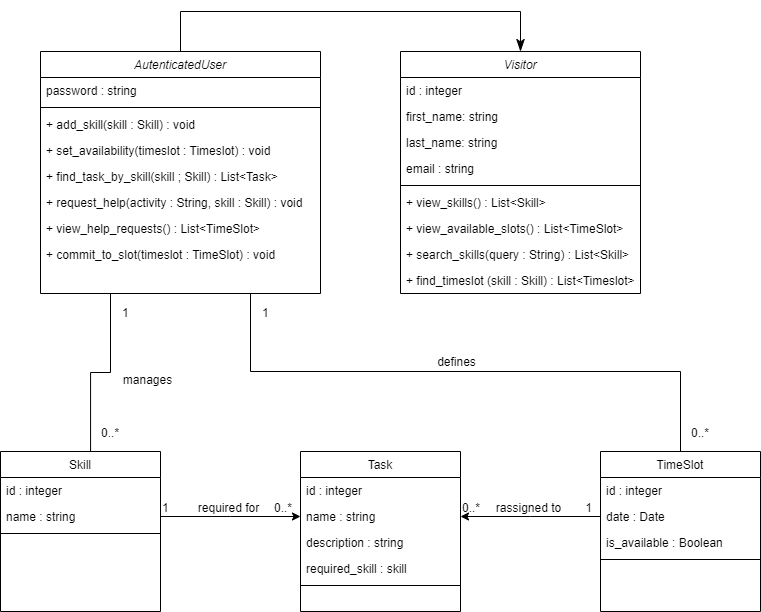

The diagram above was exported from draw.io. Its source (the exported page's mxGraphModel, read from the mxfile embedded in the PNG):
<mxGraphModel dx="1050" dy="583" grid="1" gridSize="10" guides="1" tooltips="1" connect="1" arrows="1" fold="1" page="1" pageScale="1" pageWidth="827" pageHeight="1169" math="0" shadow="0">
  <root>
    <mxCell id="WIyWlLk6GJQsqaUBKTNV-0" />
    <mxCell id="WIyWlLk6GJQsqaUBKTNV-1" parent="WIyWlLk6GJQsqaUBKTNV-0" />
    <mxCell id="zkfFHV4jXpPFQw0GAbJ--0" value="Visitor" style="swimlane;fontStyle=2;align=center;verticalAlign=top;childLayout=stackLayout;horizontal=1;startSize=26;horizontalStack=0;resizeParent=1;resizeLast=0;collapsible=1;marginBottom=0;rounded=0;shadow=0;strokeWidth=1;" parent="WIyWlLk6GJQsqaUBKTNV-1" vertex="1">
      <mxGeometry x="440" y="120" width="240" height="242" as="geometry">
        <mxRectangle x="230" y="140" width="160" height="26" as="alternateBounds" />
      </mxGeometry>
    </mxCell>
    <mxCell id="zkfFHV4jXpPFQw0GAbJ--1" value="id : integer" style="text;align=left;verticalAlign=top;spacingLeft=4;spacingRight=4;overflow=hidden;rotatable=0;points=[[0,0.5],[1,0.5]];portConstraint=eastwest;" parent="zkfFHV4jXpPFQw0GAbJ--0" vertex="1">
      <mxGeometry y="26" width="240" height="26" as="geometry" />
    </mxCell>
    <mxCell id="zkfFHV4jXpPFQw0GAbJ--2" value="first_name: string" style="text;align=left;verticalAlign=top;spacingLeft=4;spacingRight=4;overflow=hidden;rotatable=0;points=[[0,0.5],[1,0.5]];portConstraint=eastwest;rounded=0;shadow=0;html=0;" parent="zkfFHV4jXpPFQw0GAbJ--0" vertex="1">
      <mxGeometry y="52" width="240" height="26" as="geometry" />
    </mxCell>
    <mxCell id="JRRGFr0EEFWtb0olLK2f-0" value="last_name: string" style="text;align=left;verticalAlign=top;spacingLeft=4;spacingRight=4;overflow=hidden;rotatable=0;points=[[0,0.5],[1,0.5]];portConstraint=eastwest;rounded=0;shadow=0;html=0;" vertex="1" parent="zkfFHV4jXpPFQw0GAbJ--0">
      <mxGeometry y="78" width="240" height="26" as="geometry" />
    </mxCell>
    <mxCell id="zkfFHV4jXpPFQw0GAbJ--3" value="email : string" style="text;align=left;verticalAlign=top;spacingLeft=4;spacingRight=4;overflow=hidden;rotatable=0;points=[[0,0.5],[1,0.5]];portConstraint=eastwest;rounded=0;shadow=0;html=0;" parent="zkfFHV4jXpPFQw0GAbJ--0" vertex="1">
      <mxGeometry y="104" width="240" height="26" as="geometry" />
    </mxCell>
    <mxCell id="zkfFHV4jXpPFQw0GAbJ--4" value="" style="line;html=1;strokeWidth=1;align=left;verticalAlign=middle;spacingTop=-1;spacingLeft=3;spacingRight=3;rotatable=0;labelPosition=right;points=[];portConstraint=eastwest;" parent="zkfFHV4jXpPFQw0GAbJ--0" vertex="1">
      <mxGeometry y="130" width="240" height="8" as="geometry" />
    </mxCell>
    <mxCell id="zkfFHV4jXpPFQw0GAbJ--5" value="+ view_skills() : List&lt;Skill&gt;" style="text;align=left;verticalAlign=top;spacingLeft=4;spacingRight=4;overflow=hidden;rotatable=0;points=[[0,0.5],[1,0.5]];portConstraint=eastwest;" parent="zkfFHV4jXpPFQw0GAbJ--0" vertex="1">
      <mxGeometry y="138" width="240" height="26" as="geometry" />
    </mxCell>
    <mxCell id="JRRGFr0EEFWtb0olLK2f-3" value="+ view_available_slots() : List&lt;TimeSlot&gt;" style="text;align=left;verticalAlign=top;spacingLeft=4;spacingRight=4;overflow=hidden;rotatable=0;points=[[0,0.5],[1,0.5]];portConstraint=eastwest;" vertex="1" parent="zkfFHV4jXpPFQw0GAbJ--0">
      <mxGeometry y="164" width="240" height="26" as="geometry" />
    </mxCell>
    <mxCell id="JRRGFr0EEFWtb0olLK2f-14" value="+ search_skills(query : String) : List&lt;Skill&gt;" style="text;align=left;verticalAlign=top;spacingLeft=4;spacingRight=4;overflow=hidden;rotatable=0;points=[[0,0.5],[1,0.5]];portConstraint=eastwest;" vertex="1" parent="zkfFHV4jXpPFQw0GAbJ--0">
      <mxGeometry y="190" width="240" height="26" as="geometry" />
    </mxCell>
    <mxCell id="JRRGFr0EEFWtb0olLK2f-12" value="+ find_timeslot (skill : Skill) : List&lt;Timeslot&gt;" style="text;align=left;verticalAlign=top;spacingLeft=4;spacingRight=4;overflow=hidden;rotatable=0;points=[[0,0.5],[1,0.5]];portConstraint=eastwest;" vertex="1" parent="zkfFHV4jXpPFQw0GAbJ--0">
      <mxGeometry y="216" width="240" height="26" as="geometry" />
    </mxCell>
    <mxCell id="zkfFHV4jXpPFQw0GAbJ--6" value="Skill" style="swimlane;fontStyle=0;align=center;verticalAlign=top;childLayout=stackLayout;horizontal=1;startSize=26;horizontalStack=0;resizeParent=1;resizeLast=0;collapsible=1;marginBottom=0;rounded=0;shadow=0;strokeWidth=1;" parent="WIyWlLk6GJQsqaUBKTNV-1" vertex="1">
      <mxGeometry x="40" y="520" width="160" height="160" as="geometry">
        <mxRectangle x="130" y="380" width="160" height="26" as="alternateBounds" />
      </mxGeometry>
    </mxCell>
    <mxCell id="zkfFHV4jXpPFQw0GAbJ--7" value="id : integer" style="text;align=left;verticalAlign=top;spacingLeft=4;spacingRight=4;overflow=hidden;rotatable=0;points=[[0,0.5],[1,0.5]];portConstraint=eastwest;" parent="zkfFHV4jXpPFQw0GAbJ--6" vertex="1">
      <mxGeometry y="26" width="160" height="26" as="geometry" />
    </mxCell>
    <mxCell id="zkfFHV4jXpPFQw0GAbJ--8" value="name : string" style="text;align=left;verticalAlign=top;spacingLeft=4;spacingRight=4;overflow=hidden;rotatable=0;points=[[0,0.5],[1,0.5]];portConstraint=eastwest;rounded=0;shadow=0;html=0;" parent="zkfFHV4jXpPFQw0GAbJ--6" vertex="1">
      <mxGeometry y="52" width="160" height="26" as="geometry" />
    </mxCell>
    <mxCell id="zkfFHV4jXpPFQw0GAbJ--9" value="" style="line;html=1;strokeWidth=1;align=left;verticalAlign=middle;spacingTop=-1;spacingLeft=3;spacingRight=3;rotatable=0;labelPosition=right;points=[];portConstraint=eastwest;" parent="zkfFHV4jXpPFQw0GAbJ--6" vertex="1">
      <mxGeometry y="78" width="160" height="8" as="geometry" />
    </mxCell>
    <mxCell id="JRRGFr0EEFWtb0olLK2f-4" value="AutenticatedUser" style="swimlane;fontStyle=2;align=center;verticalAlign=top;childLayout=stackLayout;horizontal=1;startSize=26;horizontalStack=0;resizeParent=1;resizeLast=0;collapsible=1;marginBottom=0;rounded=0;shadow=0;strokeWidth=1;" vertex="1" parent="WIyWlLk6GJQsqaUBKTNV-1">
      <mxGeometry x="80" y="120" width="280" height="242" as="geometry">
        <mxRectangle x="230" y="140" width="160" height="26" as="alternateBounds" />
      </mxGeometry>
    </mxCell>
    <mxCell id="JRRGFr0EEFWtb0olLK2f-5" value="password : string" style="text;align=left;verticalAlign=top;spacingLeft=4;spacingRight=4;overflow=hidden;rotatable=0;points=[[0,0.5],[1,0.5]];portConstraint=eastwest;" vertex="1" parent="JRRGFr0EEFWtb0olLK2f-4">
      <mxGeometry y="26" width="280" height="26" as="geometry" />
    </mxCell>
    <mxCell id="JRRGFr0EEFWtb0olLK2f-9" value="" style="line;html=1;strokeWidth=1;align=left;verticalAlign=middle;spacingTop=-1;spacingLeft=3;spacingRight=3;rotatable=0;labelPosition=right;points=[];portConstraint=eastwest;" vertex="1" parent="JRRGFr0EEFWtb0olLK2f-4">
      <mxGeometry y="52" width="280" height="8" as="geometry" />
    </mxCell>
    <mxCell id="JRRGFr0EEFWtb0olLK2f-10" value="+ add_skill(skill : Skill) : void" style="text;align=left;verticalAlign=top;spacingLeft=4;spacingRight=4;overflow=hidden;rotatable=0;points=[[0,0.5],[1,0.5]];portConstraint=eastwest;" vertex="1" parent="JRRGFr0EEFWtb0olLK2f-4">
      <mxGeometry y="60" width="280" height="26" as="geometry" />
    </mxCell>
    <mxCell id="JRRGFr0EEFWtb0olLK2f-11" value="+ set_availability(timeslot : Timeslot) : void" style="text;align=left;verticalAlign=top;spacingLeft=4;spacingRight=4;overflow=hidden;rotatable=0;points=[[0,0.5],[1,0.5]];portConstraint=eastwest;" vertex="1" parent="JRRGFr0EEFWtb0olLK2f-4">
      <mxGeometry y="86" width="280" height="26" as="geometry" />
    </mxCell>
    <mxCell id="JRRGFr0EEFWtb0olLK2f-13" value="+ find_task_by_skill(skill ; Skill) : List&lt;Task&gt;" style="text;align=left;verticalAlign=top;spacingLeft=4;spacingRight=4;overflow=hidden;rotatable=0;points=[[0,0.5],[1,0.5]];portConstraint=eastwest;" vertex="1" parent="JRRGFr0EEFWtb0olLK2f-4">
      <mxGeometry y="112" width="280" height="26" as="geometry" />
    </mxCell>
    <mxCell id="JRRGFr0EEFWtb0olLK2f-15" value="+ request_help(activity : String, skill : Skill) : void" style="text;align=left;verticalAlign=top;spacingLeft=4;spacingRight=4;overflow=hidden;rotatable=0;points=[[0,0.5],[1,0.5]];portConstraint=eastwest;" vertex="1" parent="JRRGFr0EEFWtb0olLK2f-4">
      <mxGeometry y="138" width="280" height="26" as="geometry" />
    </mxCell>
    <mxCell id="JRRGFr0EEFWtb0olLK2f-16" value="+ view_help_requests() : List&lt;TimeSlot&gt;" style="text;align=left;verticalAlign=top;spacingLeft=4;spacingRight=4;overflow=hidden;rotatable=0;points=[[0,0.5],[1,0.5]];portConstraint=eastwest;" vertex="1" parent="JRRGFr0EEFWtb0olLK2f-4">
      <mxGeometry y="164" width="280" height="26" as="geometry" />
    </mxCell>
    <mxCell id="JRRGFr0EEFWtb0olLK2f-17" value="+ commit_to_slot(timeslot : TimeSlot) : void" style="text;align=left;verticalAlign=top;spacingLeft=4;spacingRight=4;overflow=hidden;rotatable=0;points=[[0,0.5],[1,0.5]];portConstraint=eastwest;" vertex="1" parent="JRRGFr0EEFWtb0olLK2f-4">
      <mxGeometry y="190" width="280" height="26" as="geometry" />
    </mxCell>
    <mxCell id="JRRGFr0EEFWtb0olLK2f-18" value="TimeSlot" style="swimlane;fontStyle=0;align=center;verticalAlign=top;childLayout=stackLayout;horizontal=1;startSize=26;horizontalStack=0;resizeParent=1;resizeLast=0;collapsible=1;marginBottom=0;rounded=0;shadow=0;strokeWidth=1;" vertex="1" parent="WIyWlLk6GJQsqaUBKTNV-1">
      <mxGeometry x="640" y="520" width="160" height="160" as="geometry">
        <mxRectangle x="130" y="380" width="160" height="26" as="alternateBounds" />
      </mxGeometry>
    </mxCell>
    <mxCell id="JRRGFr0EEFWtb0olLK2f-19" value="id : integer" style="text;align=left;verticalAlign=top;spacingLeft=4;spacingRight=4;overflow=hidden;rotatable=0;points=[[0,0.5],[1,0.5]];portConstraint=eastwest;" vertex="1" parent="JRRGFr0EEFWtb0olLK2f-18">
      <mxGeometry y="26" width="160" height="26" as="geometry" />
    </mxCell>
    <mxCell id="JRRGFr0EEFWtb0olLK2f-31" value="date : Date" style="text;align=left;verticalAlign=top;spacingLeft=4;spacingRight=4;overflow=hidden;rotatable=0;points=[[0,0.5],[1,0.5]];portConstraint=eastwest;rounded=0;shadow=0;html=0;" vertex="1" parent="JRRGFr0EEFWtb0olLK2f-18">
      <mxGeometry y="52" width="160" height="26" as="geometry" />
    </mxCell>
    <mxCell id="JRRGFr0EEFWtb0olLK2f-20" value="is_available : Boolean" style="text;align=left;verticalAlign=top;spacingLeft=4;spacingRight=4;overflow=hidden;rotatable=0;points=[[0,0.5],[1,0.5]];portConstraint=eastwest;rounded=0;shadow=0;html=0;" vertex="1" parent="JRRGFr0EEFWtb0olLK2f-18">
      <mxGeometry y="78" width="160" height="26" as="geometry" />
    </mxCell>
    <mxCell id="JRRGFr0EEFWtb0olLK2f-21" value="" style="line;html=1;strokeWidth=1;align=left;verticalAlign=middle;spacingTop=-1;spacingLeft=3;spacingRight=3;rotatable=0;labelPosition=right;points=[];portConstraint=eastwest;" vertex="1" parent="JRRGFr0EEFWtb0olLK2f-18">
      <mxGeometry y="104" width="160" height="8" as="geometry" />
    </mxCell>
    <mxCell id="JRRGFr0EEFWtb0olLK2f-24" value="Task" style="swimlane;fontStyle=0;align=center;verticalAlign=top;childLayout=stackLayout;horizontal=1;startSize=26;horizontalStack=0;resizeParent=1;resizeLast=0;collapsible=1;marginBottom=0;rounded=0;shadow=0;strokeWidth=1;" vertex="1" parent="WIyWlLk6GJQsqaUBKTNV-1">
      <mxGeometry x="340" y="520" width="160" height="160" as="geometry">
        <mxRectangle x="130" y="380" width="160" height="26" as="alternateBounds" />
      </mxGeometry>
    </mxCell>
    <mxCell id="JRRGFr0EEFWtb0olLK2f-25" value="id : integer" style="text;align=left;verticalAlign=top;spacingLeft=4;spacingRight=4;overflow=hidden;rotatable=0;points=[[0,0.5],[1,0.5]];portConstraint=eastwest;" vertex="1" parent="JRRGFr0EEFWtb0olLK2f-24">
      <mxGeometry y="26" width="160" height="26" as="geometry" />
    </mxCell>
    <mxCell id="JRRGFr0EEFWtb0olLK2f-26" value="name : string" style="text;align=left;verticalAlign=top;spacingLeft=4;spacingRight=4;overflow=hidden;rotatable=0;points=[[0,0.5],[1,0.5]];portConstraint=eastwest;rounded=0;shadow=0;html=0;" vertex="1" parent="JRRGFr0EEFWtb0olLK2f-24">
      <mxGeometry y="52" width="160" height="26" as="geometry" />
    </mxCell>
    <mxCell id="JRRGFr0EEFWtb0olLK2f-33" value="description : string" style="text;align=left;verticalAlign=top;spacingLeft=4;spacingRight=4;overflow=hidden;rotatable=0;points=[[0,0.5],[1,0.5]];portConstraint=eastwest;rounded=0;shadow=0;html=0;" vertex="1" parent="JRRGFr0EEFWtb0olLK2f-24">
      <mxGeometry y="78" width="160" height="26" as="geometry" />
    </mxCell>
    <mxCell id="JRRGFr0EEFWtb0olLK2f-34" value="required_skill : skill" style="text;align=left;verticalAlign=top;spacingLeft=4;spacingRight=4;overflow=hidden;rotatable=0;points=[[0,0.5],[1,0.5]];portConstraint=eastwest;rounded=0;shadow=0;html=0;" vertex="1" parent="JRRGFr0EEFWtb0olLK2f-24">
      <mxGeometry y="104" width="160" height="26" as="geometry" />
    </mxCell>
    <mxCell id="JRRGFr0EEFWtb0olLK2f-27" value="" style="line;html=1;strokeWidth=1;align=left;verticalAlign=middle;spacingTop=-1;spacingLeft=3;spacingRight=3;rotatable=0;labelPosition=right;points=[];portConstraint=eastwest;" vertex="1" parent="JRRGFr0EEFWtb0olLK2f-24">
      <mxGeometry y="130" width="160" height="8" as="geometry" />
    </mxCell>
    <mxCell id="JRRGFr0EEFWtb0olLK2f-39" value="" style="endArrow=classicThin;endSize=10;endFill=1;shadow=0;strokeWidth=1;rounded=0;curved=0;edgeStyle=elbowEdgeStyle;elbow=vertical;entryX=0.5;entryY=0;entryDx=0;entryDy=0;exitX=0.5;exitY=0;exitDx=0;exitDy=0;" edge="1" parent="WIyWlLk6GJQsqaUBKTNV-1" source="JRRGFr0EEFWtb0olLK2f-4" target="zkfFHV4jXpPFQw0GAbJ--0">
      <mxGeometry width="160" relative="1" as="geometry">
        <mxPoint x="394" y="168" as="sourcePoint" />
        <mxPoint x="434" y="50" as="targetPoint" />
        <Array as="points">
          <mxPoint x="410" y="80" />
        </Array>
      </mxGeometry>
    </mxCell>
    <mxCell id="JRRGFr0EEFWtb0olLK2f-41" value="" style="endArrow=none;shadow=0;strokeWidth=1;rounded=0;curved=0;endFill=0;edgeStyle=elbowEdgeStyle;elbow=vertical;entryX=0.563;entryY=0;entryDx=0;entryDy=0;entryPerimeter=0;exitX=0.25;exitY=1;exitDx=0;exitDy=0;" edge="1" parent="WIyWlLk6GJQsqaUBKTNV-1" source="JRRGFr0EEFWtb0olLK2f-4" target="zkfFHV4jXpPFQw0GAbJ--6">
      <mxGeometry x="0.5" y="41" relative="1" as="geometry">
        <mxPoint x="270" y="410" as="sourcePoint" />
        <mxPoint x="360" y="410" as="targetPoint" />
        <mxPoint x="-40" y="32" as="offset" />
      </mxGeometry>
    </mxCell>
    <mxCell id="JRRGFr0EEFWtb0olLK2f-42" value="1" style="resizable=0;align=left;verticalAlign=bottom;labelBackgroundColor=none;fontSize=12;" connectable="0" vertex="1" parent="JRRGFr0EEFWtb0olLK2f-41">
      <mxGeometry x="-1" relative="1" as="geometry">
        <mxPoint x="10" y="28" as="offset" />
      </mxGeometry>
    </mxCell>
    <mxCell id="JRRGFr0EEFWtb0olLK2f-43" value="0..*" style="resizable=0;align=right;verticalAlign=bottom;labelBackgroundColor=none;fontSize=12;" connectable="0" vertex="1" parent="JRRGFr0EEFWtb0olLK2f-41">
      <mxGeometry x="1" relative="1" as="geometry">
        <mxPoint x="30" y="-10" as="offset" />
      </mxGeometry>
    </mxCell>
    <mxCell id="JRRGFr0EEFWtb0olLK2f-45" value="manages" style="text;html=1;resizable=0;points=[];;align=center;verticalAlign=middle;labelBackgroundColor=none;rounded=0;shadow=0;strokeWidth=1;fontSize=12;" vertex="1" connectable="0" parent="WIyWlLk6GJQsqaUBKTNV-1">
      <mxGeometry x="260" y="440" as="geometry">
        <mxPoint x="-74" y="8" as="offset" />
      </mxGeometry>
    </mxCell>
    <mxCell id="JRRGFr0EEFWtb0olLK2f-46" value="" style="endArrow=none;shadow=0;strokeWidth=1;rounded=0;curved=0;endFill=0;edgeStyle=elbowEdgeStyle;elbow=vertical;entryX=0.5;entryY=0;entryDx=0;entryDy=0;exitX=0.75;exitY=1;exitDx=0;exitDy=0;" edge="1" parent="WIyWlLk6GJQsqaUBKTNV-1" source="JRRGFr0EEFWtb0olLK2f-4" target="JRRGFr0EEFWtb0olLK2f-18">
      <mxGeometry x="0.5" y="41" relative="1" as="geometry">
        <mxPoint x="380" y="361" as="sourcePoint" />
        <mxPoint x="380" y="479" as="targetPoint" />
        <mxPoint x="-40" y="32" as="offset" />
        <Array as="points">
          <mxPoint x="340" y="440" />
        </Array>
      </mxGeometry>
    </mxCell>
    <mxCell id="JRRGFr0EEFWtb0olLK2f-47" value="1" style="resizable=0;align=left;verticalAlign=bottom;labelBackgroundColor=none;fontSize=12;" connectable="0" vertex="1" parent="JRRGFr0EEFWtb0olLK2f-46">
      <mxGeometry x="-1" relative="1" as="geometry">
        <mxPoint x="10" y="28" as="offset" />
      </mxGeometry>
    </mxCell>
    <mxCell id="JRRGFr0EEFWtb0olLK2f-48" value="0..*" style="resizable=0;align=right;verticalAlign=bottom;labelBackgroundColor=none;fontSize=12;" connectable="0" vertex="1" parent="JRRGFr0EEFWtb0olLK2f-46">
      <mxGeometry x="1" relative="1" as="geometry">
        <mxPoint x="30" y="-10" as="offset" />
      </mxGeometry>
    </mxCell>
    <mxCell id="JRRGFr0EEFWtb0olLK2f-49" value="defines" style="text;html=1;resizable=0;points=[];;align=center;verticalAlign=middle;labelBackgroundColor=none;rounded=0;shadow=0;strokeWidth=1;fontSize=12;" vertex="1" connectable="0" parent="JRRGFr0EEFWtb0olLK2f-46">
      <mxGeometry x="0.5" y="49" relative="1" as="geometry">
        <mxPoint x="-158" y="39" as="offset" />
      </mxGeometry>
    </mxCell>
    <mxCell id="JRRGFr0EEFWtb0olLK2f-50" value="" style="endArrow=none;shadow=0;strokeWidth=1;rounded=0;curved=0;endFill=0;edgeStyle=elbowEdgeStyle;elbow=vertical;entryX=0;entryY=0.5;entryDx=0;entryDy=0;exitX=1;exitY=0.5;exitDx=0;exitDy=0;startArrow=classic;startFill=1;" edge="1" parent="WIyWlLk6GJQsqaUBKTNV-1" source="JRRGFr0EEFWtb0olLK2f-26" target="JRRGFr0EEFWtb0olLK2f-31">
      <mxGeometry x="0.5" y="41" relative="1" as="geometry">
        <mxPoint x="520" y="588.5" as="sourcePoint" />
        <mxPoint x="628" y="588.5" as="targetPoint" />
        <mxPoint x="-40" y="32" as="offset" />
      </mxGeometry>
    </mxCell>
    <mxCell id="JRRGFr0EEFWtb0olLK2f-51" value="0..*" style="resizable=0;align=left;verticalAlign=bottom;labelBackgroundColor=none;fontSize=12;" connectable="0" vertex="1" parent="JRRGFr0EEFWtb0olLK2f-50">
      <mxGeometry x="-1" relative="1" as="geometry">
        <mxPoint as="offset" />
      </mxGeometry>
    </mxCell>
    <mxCell id="JRRGFr0EEFWtb0olLK2f-52" value="1" style="resizable=0;align=right;verticalAlign=bottom;labelBackgroundColor=none;fontSize=12;" connectable="0" vertex="1" parent="JRRGFr0EEFWtb0olLK2f-50">
      <mxGeometry x="1" relative="1" as="geometry">
        <mxPoint x="-7" as="offset" />
      </mxGeometry>
    </mxCell>
    <mxCell id="JRRGFr0EEFWtb0olLK2f-53" value="rassigned to" style="text;html=1;resizable=0;points=[];;align=center;verticalAlign=middle;labelBackgroundColor=none;rounded=0;shadow=0;strokeWidth=1;fontSize=12;" vertex="1" connectable="0" parent="JRRGFr0EEFWtb0olLK2f-50">
      <mxGeometry x="0.5" y="49" relative="1" as="geometry">
        <mxPoint x="-38" y="40" as="offset" />
      </mxGeometry>
    </mxCell>
    <mxCell id="JRRGFr0EEFWtb0olLK2f-54" value="" style="endArrow=classic;shadow=0;strokeWidth=1;rounded=0;curved=0;endFill=1;edgeStyle=elbowEdgeStyle;elbow=vertical;exitX=1;exitY=0.5;exitDx=0;exitDy=0;entryX=0;entryY=0.5;entryDx=0;entryDy=0;startArrow=none;startFill=0;" edge="1" parent="WIyWlLk6GJQsqaUBKTNV-1" source="zkfFHV4jXpPFQw0GAbJ--8" target="JRRGFr0EEFWtb0olLK2f-26">
      <mxGeometry x="0.5" y="41" relative="1" as="geometry">
        <mxPoint x="200" y="680" as="sourcePoint" />
        <mxPoint x="340" y="681" as="targetPoint" />
        <mxPoint x="-40" y="32" as="offset" />
        <Array as="points" />
      </mxGeometry>
    </mxCell>
    <mxCell id="JRRGFr0EEFWtb0olLK2f-55" value="1" style="resizable=0;align=left;verticalAlign=bottom;labelBackgroundColor=none;fontSize=12;" connectable="0" vertex="1" parent="JRRGFr0EEFWtb0olLK2f-54">
      <mxGeometry x="-1" relative="1" as="geometry">
        <mxPoint as="offset" />
      </mxGeometry>
    </mxCell>
    <mxCell id="JRRGFr0EEFWtb0olLK2f-56" value="0..*" style="resizable=0;align=right;verticalAlign=bottom;labelBackgroundColor=none;fontSize=12;" connectable="0" vertex="1" parent="JRRGFr0EEFWtb0olLK2f-54">
      <mxGeometry x="1" relative="1" as="geometry">
        <mxPoint x="-7" as="offset" />
      </mxGeometry>
    </mxCell>
    <mxCell id="JRRGFr0EEFWtb0olLK2f-57" value="required for" style="text;html=1;resizable=0;points=[];;align=center;verticalAlign=middle;labelBackgroundColor=none;rounded=0;shadow=0;strokeWidth=1;fontSize=12;" vertex="1" connectable="0" parent="JRRGFr0EEFWtb0olLK2f-54">
      <mxGeometry x="0.5" y="49" relative="1" as="geometry">
        <mxPoint x="-38" y="40" as="offset" />
      </mxGeometry>
    </mxCell>
  </root>
</mxGraphModel>